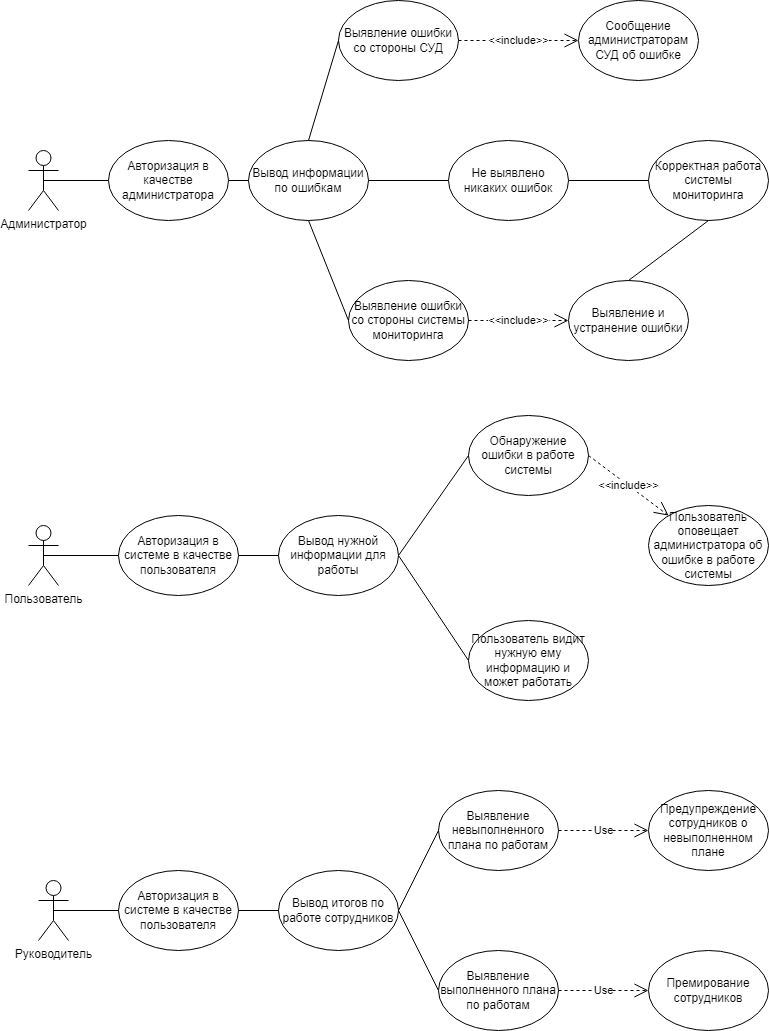

The diagram above was exported from draw.io. Its source (the exported page's mxGraphModel, read from the mxfile embedded in the PNG):
<mxGraphModel dx="1518" dy="764" grid="1" gridSize="10" guides="1" tooltips="1" connect="1" arrows="1" fold="1" page="1" pageScale="1" pageWidth="827" pageHeight="1169" math="0" shadow="0">
  <root>
    <mxCell id="0" />
    <mxCell id="1" parent="0" />
    <mxCell id="kajSL7CLieVQI2F05V-e-1" value="Администратор" style="shape=umlActor;verticalLabelPosition=bottom;verticalAlign=top;html=1;outlineConnect=0;" vertex="1" parent="1">
      <mxGeometry x="80" y="180" width="30" height="60" as="geometry" />
    </mxCell>
    <mxCell id="kajSL7CLieVQI2F05V-e-2" value="Авторизация в качестве администратора" style="ellipse;whiteSpace=wrap;html=1;" vertex="1" parent="1">
      <mxGeometry x="160" y="170" width="120" height="80" as="geometry" />
    </mxCell>
    <mxCell id="kajSL7CLieVQI2F05V-e-3" value="" style="endArrow=none;html=1;rounded=0;entryX=0;entryY=0.5;entryDx=0;entryDy=0;exitX=0.5;exitY=0.5;exitDx=0;exitDy=0;exitPerimeter=0;" edge="1" parent="1" source="kajSL7CLieVQI2F05V-e-1" target="kajSL7CLieVQI2F05V-e-2">
      <mxGeometry width="50" height="50" relative="1" as="geometry">
        <mxPoint x="110" y="210" as="sourcePoint" />
        <mxPoint x="240" y="210" as="targetPoint" />
        <Array as="points" />
      </mxGeometry>
    </mxCell>
    <mxCell id="kajSL7CLieVQI2F05V-e-8" value="Вывод информации по ошибкам" style="ellipse;whiteSpace=wrap;html=1;" vertex="1" parent="1">
      <mxGeometry x="300" y="170" width="120" height="80" as="geometry" />
    </mxCell>
    <mxCell id="kajSL7CLieVQI2F05V-e-9" value="" style="endArrow=none;html=1;rounded=0;entryX=1;entryY=0.5;entryDx=0;entryDy=0;exitX=0;exitY=0.5;exitDx=0;exitDy=0;" edge="1" parent="1" source="kajSL7CLieVQI2F05V-e-8" target="kajSL7CLieVQI2F05V-e-2">
      <mxGeometry width="50" height="50" relative="1" as="geometry">
        <mxPoint x="290" y="270" as="sourcePoint" />
        <mxPoint x="340" y="220" as="targetPoint" />
      </mxGeometry>
    </mxCell>
    <mxCell id="kajSL7CLieVQI2F05V-e-10" value="Выявление ошибки со стороны системы мониторинга" style="ellipse;whiteSpace=wrap;html=1;" vertex="1" parent="1">
      <mxGeometry x="400" y="310" width="120" height="80" as="geometry" />
    </mxCell>
    <mxCell id="kajSL7CLieVQI2F05V-e-11" value="Выявление ошибки со стороны СУД" style="ellipse;whiteSpace=wrap;html=1;" vertex="1" parent="1">
      <mxGeometry x="390" y="30" width="120" height="80" as="geometry" />
    </mxCell>
    <mxCell id="kajSL7CLieVQI2F05V-e-13" value="" style="endArrow=none;html=1;rounded=0;exitX=0.5;exitY=0;exitDx=0;exitDy=0;entryX=0;entryY=0.5;entryDx=0;entryDy=0;" edge="1" parent="1" source="kajSL7CLieVQI2F05V-e-8" target="kajSL7CLieVQI2F05V-e-11">
      <mxGeometry width="50" height="50" relative="1" as="geometry">
        <mxPoint x="330" y="50" as="sourcePoint" />
        <mxPoint x="420" y="310" as="targetPoint" />
      </mxGeometry>
    </mxCell>
    <mxCell id="kajSL7CLieVQI2F05V-e-15" value="&amp;lt;&amp;lt;include&amp;gt;&amp;gt;" style="endArrow=open;endSize=12;dashed=1;html=1;rounded=0;entryX=0;entryY=0.5;entryDx=0;entryDy=0;exitX=1;exitY=0.5;exitDx=0;exitDy=0;" edge="1" parent="1" source="kajSL7CLieVQI2F05V-e-10" target="kajSL7CLieVQI2F05V-e-17">
      <mxGeometry width="160" relative="1" as="geometry">
        <mxPoint x="480" y="379.65999999999997" as="sourcePoint" />
        <mxPoint x="600" y="380" as="targetPoint" />
      </mxGeometry>
    </mxCell>
    <mxCell id="kajSL7CLieVQI2F05V-e-16" value="&amp;lt;&amp;lt;include&amp;gt;&amp;gt;" style="endArrow=open;endSize=12;dashed=1;html=1;rounded=0;entryX=0;entryY=0.5;entryDx=0;entryDy=0;exitX=1;exitY=0.5;exitDx=0;exitDy=0;" edge="1" parent="1" source="kajSL7CLieVQI2F05V-e-11" target="kajSL7CLieVQI2F05V-e-18">
      <mxGeometry width="160" relative="1" as="geometry">
        <mxPoint x="480" y="49.66" as="sourcePoint" />
        <mxPoint x="580" y="50" as="targetPoint" />
      </mxGeometry>
    </mxCell>
    <mxCell id="kajSL7CLieVQI2F05V-e-17" value="Выявление и устранение ошибки" style="ellipse;whiteSpace=wrap;html=1;" vertex="1" parent="1">
      <mxGeometry x="620" y="310" width="120" height="80" as="geometry" />
    </mxCell>
    <mxCell id="kajSL7CLieVQI2F05V-e-18" value="Сообщение администраторам СУД об ошибке" style="ellipse;whiteSpace=wrap;html=1;" vertex="1" parent="1">
      <mxGeometry x="630" y="30" width="120" height="80" as="geometry" />
    </mxCell>
    <mxCell id="kajSL7CLieVQI2F05V-e-19" value="Корректная работа системы мониторинга" style="ellipse;whiteSpace=wrap;html=1;" vertex="1" parent="1">
      <mxGeometry x="700" y="170" width="120" height="80" as="geometry" />
    </mxCell>
    <mxCell id="kajSL7CLieVQI2F05V-e-20" value="" style="endArrow=none;html=1;rounded=0;entryX=0;entryY=0.5;entryDx=0;entryDy=0;exitX=1;exitY=0.5;exitDx=0;exitDy=0;" edge="1" parent="1" source="kajSL7CLieVQI2F05V-e-49" target="kajSL7CLieVQI2F05V-e-19">
      <mxGeometry width="50" height="50" relative="1" as="geometry">
        <mxPoint x="420" y="230" as="sourcePoint" />
        <mxPoint x="470" y="180" as="targetPoint" />
      </mxGeometry>
    </mxCell>
    <mxCell id="kajSL7CLieVQI2F05V-e-22" value="" style="endArrow=none;html=1;rounded=0;entryX=0.5;entryY=1;entryDx=0;entryDy=0;exitX=0.5;exitY=0;exitDx=0;exitDy=0;" edge="1" parent="1" source="kajSL7CLieVQI2F05V-e-17" target="kajSL7CLieVQI2F05V-e-19">
      <mxGeometry width="50" height="50" relative="1" as="geometry">
        <mxPoint x="420" y="230" as="sourcePoint" />
        <mxPoint x="470" y="180" as="targetPoint" />
      </mxGeometry>
    </mxCell>
    <mxCell id="kajSL7CLieVQI2F05V-e-23" value="Пользователь&lt;br&gt;" style="shape=umlActor;verticalLabelPosition=bottom;verticalAlign=top;html=1;outlineConnect=0;" vertex="1" parent="1">
      <mxGeometry x="80" y="555" width="30" height="60" as="geometry" />
    </mxCell>
    <mxCell id="kajSL7CLieVQI2F05V-e-24" value="Авторизация в системе в качестве пользователя" style="ellipse;whiteSpace=wrap;html=1;" vertex="1" parent="1">
      <mxGeometry x="170" y="545" width="120" height="80" as="geometry" />
    </mxCell>
    <mxCell id="kajSL7CLieVQI2F05V-e-25" value="" style="endArrow=none;html=1;rounded=0;exitX=0.5;exitY=0.5;exitDx=0;exitDy=0;exitPerimeter=0;entryX=0;entryY=0.5;entryDx=0;entryDy=0;" edge="1" parent="1" source="kajSL7CLieVQI2F05V-e-23" target="kajSL7CLieVQI2F05V-e-24">
      <mxGeometry width="50" height="50" relative="1" as="geometry">
        <mxPoint x="200" y="575" as="sourcePoint" />
        <mxPoint x="250" y="525" as="targetPoint" />
      </mxGeometry>
    </mxCell>
    <mxCell id="kajSL7CLieVQI2F05V-e-26" value="Вывод нужной информации для работы" style="ellipse;whiteSpace=wrap;html=1;" vertex="1" parent="1">
      <mxGeometry x="330" y="545" width="120" height="80" as="geometry" />
    </mxCell>
    <mxCell id="kajSL7CLieVQI2F05V-e-29" value="" style="endArrow=none;html=1;rounded=0;exitX=1;exitY=0.5;exitDx=0;exitDy=0;entryX=0;entryY=0.5;entryDx=0;entryDy=0;" edge="1" parent="1" source="kajSL7CLieVQI2F05V-e-24" target="kajSL7CLieVQI2F05V-e-26">
      <mxGeometry width="50" height="50" relative="1" as="geometry">
        <mxPoint x="470" y="575" as="sourcePoint" />
        <mxPoint x="520" y="525" as="targetPoint" />
      </mxGeometry>
    </mxCell>
    <mxCell id="kajSL7CLieVQI2F05V-e-31" value="Обнаружение ошибки в работе системы" style="ellipse;whiteSpace=wrap;html=1;" vertex="1" parent="1">
      <mxGeometry x="520" y="445" width="120" height="80" as="geometry" />
    </mxCell>
    <mxCell id="kajSL7CLieVQI2F05V-e-32" value="Пользователь видит нужную ему информацию и может работать" style="ellipse;whiteSpace=wrap;html=1;" vertex="1" parent="1">
      <mxGeometry x="520" y="650" width="120" height="80" as="geometry" />
    </mxCell>
    <mxCell id="kajSL7CLieVQI2F05V-e-33" value="" style="endArrow=none;html=1;rounded=0;exitX=1;exitY=0.5;exitDx=0;exitDy=0;entryX=0;entryY=0.5;entryDx=0;entryDy=0;" edge="1" parent="1" source="kajSL7CLieVQI2F05V-e-26" target="kajSL7CLieVQI2F05V-e-31">
      <mxGeometry width="50" height="50" relative="1" as="geometry">
        <mxPoint x="470" y="585" as="sourcePoint" />
        <mxPoint x="520" y="535" as="targetPoint" />
      </mxGeometry>
    </mxCell>
    <mxCell id="kajSL7CLieVQI2F05V-e-34" value="" style="endArrow=none;html=1;rounded=0;exitX=1;exitY=0.5;exitDx=0;exitDy=0;entryX=0;entryY=0.5;entryDx=0;entryDy=0;" edge="1" parent="1" source="kajSL7CLieVQI2F05V-e-26" target="kajSL7CLieVQI2F05V-e-32">
      <mxGeometry width="50" height="50" relative="1" as="geometry">
        <mxPoint x="440" y="685" as="sourcePoint" />
        <mxPoint x="520" y="535" as="targetPoint" />
      </mxGeometry>
    </mxCell>
    <mxCell id="kajSL7CLieVQI2F05V-e-35" value="&amp;lt;&amp;lt;include&amp;gt;&amp;gt;" style="endArrow=open;endSize=12;dashed=1;html=1;rounded=0;exitX=1;exitY=0.5;exitDx=0;exitDy=0;" edge="1" parent="1" source="kajSL7CLieVQI2F05V-e-31" target="kajSL7CLieVQI2F05V-e-38">
      <mxGeometry width="160" relative="1" as="geometry">
        <mxPoint x="600" y="484.89" as="sourcePoint" />
        <mxPoint x="680" y="485" as="targetPoint" />
      </mxGeometry>
    </mxCell>
    <mxCell id="kajSL7CLieVQI2F05V-e-38" value="Пользователь оповещает администратора об ошибке в работе системы" style="ellipse;whiteSpace=wrap;html=1;" vertex="1" parent="1">
      <mxGeometry x="700" y="535" width="120" height="80" as="geometry" />
    </mxCell>
    <mxCell id="kajSL7CLieVQI2F05V-e-39" value="Руководитель&lt;br&gt;" style="shape=umlActor;verticalLabelPosition=bottom;verticalAlign=top;html=1;outlineConnect=0;" vertex="1" parent="1">
      <mxGeometry x="90" y="910" width="30" height="60" as="geometry" />
    </mxCell>
    <mxCell id="kajSL7CLieVQI2F05V-e-41" value="Авторизация в системе в качестве пользователя" style="ellipse;whiteSpace=wrap;html=1;" vertex="1" parent="1">
      <mxGeometry x="170" y="900" width="120" height="80" as="geometry" />
    </mxCell>
    <mxCell id="kajSL7CLieVQI2F05V-e-43" value="" style="endArrow=none;html=1;rounded=0;exitX=0.5;exitY=0.5;exitDx=0;exitDy=0;exitPerimeter=0;entryX=0;entryY=0.5;entryDx=0;entryDy=0;" edge="1" parent="1" source="kajSL7CLieVQI2F05V-e-39" target="kajSL7CLieVQI2F05V-e-41">
      <mxGeometry width="50" height="50" relative="1" as="geometry">
        <mxPoint x="460" y="940" as="sourcePoint" />
        <mxPoint x="510" y="890" as="targetPoint" />
      </mxGeometry>
    </mxCell>
    <mxCell id="kajSL7CLieVQI2F05V-e-46" value="Выявление невыполненного плана по работам" style="ellipse;whiteSpace=wrap;html=1;" vertex="1" parent="1">
      <mxGeometry x="490" y="820" width="120" height="80" as="geometry" />
    </mxCell>
    <mxCell id="kajSL7CLieVQI2F05V-e-47" value="Вывод итогов по работе сотрудников" style="ellipse;whiteSpace=wrap;html=1;" vertex="1" parent="1">
      <mxGeometry x="330" y="900" width="120" height="80" as="geometry" />
    </mxCell>
    <mxCell id="kajSL7CLieVQI2F05V-e-48" value="" style="endArrow=none;html=1;rounded=0;exitX=0;exitY=0.5;exitDx=0;exitDy=0;entryX=0.5;entryY=1;entryDx=0;entryDy=0;" edge="1" parent="1" source="kajSL7CLieVQI2F05V-e-10" target="kajSL7CLieVQI2F05V-e-8">
      <mxGeometry width="50" height="50" relative="1" as="geometry">
        <mxPoint x="359" y="370" as="sourcePoint" />
        <mxPoint x="360" y="260" as="targetPoint" />
      </mxGeometry>
    </mxCell>
    <mxCell id="kajSL7CLieVQI2F05V-e-50" value="" style="endArrow=none;html=1;rounded=0;entryX=0;entryY=0.5;entryDx=0;entryDy=0;exitX=1;exitY=0.5;exitDx=0;exitDy=0;" edge="1" parent="1" source="kajSL7CLieVQI2F05V-e-8" target="kajSL7CLieVQI2F05V-e-49">
      <mxGeometry width="50" height="50" relative="1" as="geometry">
        <mxPoint x="420" y="210" as="sourcePoint" />
        <mxPoint x="700" y="210" as="targetPoint" />
      </mxGeometry>
    </mxCell>
    <mxCell id="kajSL7CLieVQI2F05V-e-49" value="Не выявлено никаких ошибок&lt;br&gt;" style="ellipse;whiteSpace=wrap;html=1;" vertex="1" parent="1">
      <mxGeometry x="500" y="170" width="120" height="80" as="geometry" />
    </mxCell>
    <mxCell id="kajSL7CLieVQI2F05V-e-51" value="Выявление выполненного плана по работам" style="ellipse;whiteSpace=wrap;html=1;" vertex="1" parent="1">
      <mxGeometry x="490" y="980" width="120" height="80" as="geometry" />
    </mxCell>
    <mxCell id="kajSL7CLieVQI2F05V-e-52" value="" style="endArrow=none;html=1;rounded=0;entryX=0;entryY=0.5;entryDx=0;entryDy=0;exitX=1;exitY=0.5;exitDx=0;exitDy=0;" edge="1" parent="1" source="kajSL7CLieVQI2F05V-e-47" target="kajSL7CLieVQI2F05V-e-51">
      <mxGeometry width="50" height="50" relative="1" as="geometry">
        <mxPoint x="460" y="980" as="sourcePoint" />
        <mxPoint x="510" y="930" as="targetPoint" />
      </mxGeometry>
    </mxCell>
    <mxCell id="kajSL7CLieVQI2F05V-e-53" value="" style="endArrow=none;html=1;rounded=0;exitX=1;exitY=0.5;exitDx=0;exitDy=0;entryX=0;entryY=0.5;entryDx=0;entryDy=0;" edge="1" parent="1" source="kajSL7CLieVQI2F05V-e-41" target="kajSL7CLieVQI2F05V-e-47">
      <mxGeometry width="50" height="50" relative="1" as="geometry">
        <mxPoint x="460" y="980" as="sourcePoint" />
        <mxPoint x="510" y="930" as="targetPoint" />
      </mxGeometry>
    </mxCell>
    <mxCell id="kajSL7CLieVQI2F05V-e-54" value="" style="endArrow=none;html=1;rounded=0;entryX=0;entryY=0.5;entryDx=0;entryDy=0;exitX=1;exitY=0.5;exitDx=0;exitDy=0;" edge="1" parent="1" source="kajSL7CLieVQI2F05V-e-47" target="kajSL7CLieVQI2F05V-e-46">
      <mxGeometry width="50" height="50" relative="1" as="geometry">
        <mxPoint x="460" y="980" as="sourcePoint" />
        <mxPoint x="510" y="930" as="targetPoint" />
      </mxGeometry>
    </mxCell>
    <mxCell id="kajSL7CLieVQI2F05V-e-55" value="Use" style="endArrow=open;endSize=12;dashed=1;html=1;rounded=0;exitX=1;exitY=0.5;exitDx=0;exitDy=0;entryX=0;entryY=0.5;entryDx=0;entryDy=0;" edge="1" parent="1" source="kajSL7CLieVQI2F05V-e-46" target="kajSL7CLieVQI2F05V-e-58">
      <mxGeometry width="160" relative="1" as="geometry">
        <mxPoint x="610" y="859.5" as="sourcePoint" />
        <mxPoint x="670" y="860" as="targetPoint" />
      </mxGeometry>
    </mxCell>
    <mxCell id="kajSL7CLieVQI2F05V-e-56" value="Use" style="endArrow=open;endSize=12;dashed=1;html=1;rounded=0;exitX=1;exitY=0.5;exitDx=0;exitDy=0;entryX=0;entryY=0.5;entryDx=0;entryDy=0;" edge="1" parent="1" source="kajSL7CLieVQI2F05V-e-51" target="kajSL7CLieVQI2F05V-e-57">
      <mxGeometry width="160" relative="1" as="geometry">
        <mxPoint x="620" y="1020" as="sourcePoint" />
        <mxPoint x="730" y="1020" as="targetPoint" />
      </mxGeometry>
    </mxCell>
    <mxCell id="kajSL7CLieVQI2F05V-e-57" value="Премирование сотрудников" style="ellipse;whiteSpace=wrap;html=1;" vertex="1" parent="1">
      <mxGeometry x="700" y="980" width="120" height="80" as="geometry" />
    </mxCell>
    <mxCell id="kajSL7CLieVQI2F05V-e-58" value="Предупреждение сотрудников о невыполненном плане" style="ellipse;whiteSpace=wrap;html=1;" vertex="1" parent="1">
      <mxGeometry x="700" y="820" width="120" height="80" as="geometry" />
    </mxCell>
  </root>
</mxGraphModel>